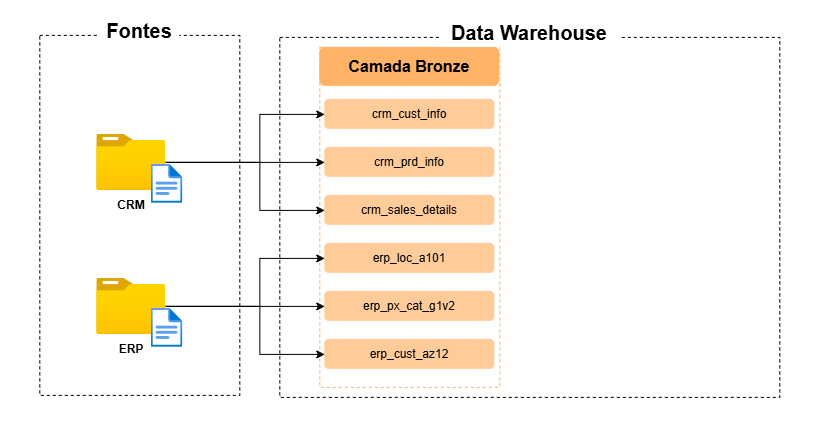

The diagram above was exported from draw.io. Its source (the exported page's mxGraphModel, read from the mxfile embedded in the PNG):
<mxGraphModel dx="911" dy="607" grid="1" gridSize="10" guides="1" tooltips="1" connect="1" arrows="1" fold="1" page="0" pageScale="1" pageWidth="850" pageHeight="1100" math="0" shadow="0">
  <root>
    <mxCell id="0" />
    <mxCell id="1" parent="0" />
    <mxCell id="CnhppVri-VHwu6SFlivJ-42" parent="1" style="rounded=0;whiteSpace=wrap;html=1;fillColor=none;strokeWidth=0;strokeColor=none;" value="" vertex="1">
      <mxGeometry height="437" width="840" x="280" y="163" as="geometry" />
    </mxCell>
    <mxCell id="CnhppVri-VHwu6SFlivJ-9" parent="1" style="rounded=0;whiteSpace=wrap;html=1;fillColor=none;dashed=1;" value="" vertex="1">
      <mxGeometry height="360" width="500" x="560" y="200" as="geometry" />
    </mxCell>
    <mxCell id="CnhppVri-VHwu6SFlivJ-14" parent="1" style="rounded=0;whiteSpace=wrap;html=1;dashed=1;strokeColor=#FFB366;fillColor=none;" value="" vertex="1">
      <mxGeometry height="340" width="180" x="600" y="210" as="geometry" />
    </mxCell>
    <mxCell id="CnhppVri-VHwu6SFlivJ-1" parent="1" style="rounded=0;whiteSpace=wrap;html=1;fillColor=none;dashed=1;" value="" vertex="1">
      <mxGeometry height="360" width="200" x="320" y="198" as="geometry" />
    </mxCell>
    <mxCell id="CnhppVri-VHwu6SFlivJ-2" parent="1" style="text;html=1;whiteSpace=wrap;strokeColor=none;fillColor=default;align=center;verticalAlign=middle;rounded=0;" value="&lt;b&gt;&lt;font style=&quot;font-size: 20px;&quot;&gt;Fontes&lt;/font&gt;&lt;/b&gt;" vertex="1">
      <mxGeometry height="30" width="80" x="380" y="178" as="geometry" />
    </mxCell>
    <mxCell id="CnhppVri-VHwu6SFlivJ-37" edge="1" parent="1" source="CnhppVri-VHwu6SFlivJ-3" style="edgeStyle=orthogonalEdgeStyle;rounded=0;orthogonalLoop=1;jettySize=auto;html=1;entryX=0;entryY=0.5;entryDx=0;entryDy=0;" target="CnhppVri-VHwu6SFlivJ-20">
      <mxGeometry relative="1" as="geometry" />
    </mxCell>
    <mxCell id="CnhppVri-VHwu6SFlivJ-38" edge="1" parent="1" source="CnhppVri-VHwu6SFlivJ-3" style="edgeStyle=orthogonalEdgeStyle;rounded=0;orthogonalLoop=1;jettySize=auto;html=1;entryX=0;entryY=0.5;entryDx=0;entryDy=0;" target="CnhppVri-VHwu6SFlivJ-17">
      <mxGeometry relative="1" as="geometry">
        <Array as="points">
          <mxPoint x="540" y="325" />
          <mxPoint x="540" y="277" />
        </Array>
      </mxGeometry>
    </mxCell>
    <mxCell id="CnhppVri-VHwu6SFlivJ-39" edge="1" parent="1" source="CnhppVri-VHwu6SFlivJ-3" style="edgeStyle=orthogonalEdgeStyle;rounded=0;orthogonalLoop=1;jettySize=auto;html=1;entryX=0;entryY=0.5;entryDx=0;entryDy=0;" target="CnhppVri-VHwu6SFlivJ-19">
      <mxGeometry relative="1" as="geometry">
        <Array as="points">
          <mxPoint x="540" y="325" />
          <mxPoint x="540" y="373" />
        </Array>
      </mxGeometry>
    </mxCell>
    <mxCell id="CnhppVri-VHwu6SFlivJ-3" parent="1" style="image;aspect=fixed;html=1;points=[];align=center;fontSize=12;image=img/lib/azure2/general/Folder_Blank.svg;" value="" vertex="1">
      <mxGeometry height="56.00000000000001" width="69" x="376.93" y="297" as="geometry" />
    </mxCell>
    <mxCell id="CnhppVri-VHwu6SFlivJ-4" parent="1" style="image;aspect=fixed;html=1;points=[];align=center;fontSize=12;image=img/lib/azure2/general/File.svg;" value="" vertex="1">
      <mxGeometry height="39" width="31.65" x="431.43" y="327" as="geometry" />
    </mxCell>
    <mxCell id="CnhppVri-VHwu6SFlivJ-5" parent="1" style="text;html=1;whiteSpace=wrap;strokeColor=none;fillColor=none;align=center;verticalAlign=middle;rounded=0;" value="&lt;b&gt;CRM&lt;/b&gt;" vertex="1">
      <mxGeometry height="30" width="60" x="381.43" y="353" as="geometry" />
    </mxCell>
    <mxCell id="CnhppVri-VHwu6SFlivJ-36" edge="1" parent="1" source="CnhppVri-VHwu6SFlivJ-6" style="edgeStyle=orthogonalEdgeStyle;rounded=0;orthogonalLoop=1;jettySize=auto;html=1;entryX=0;entryY=0.5;entryDx=0;entryDy=0;" target="CnhppVri-VHwu6SFlivJ-23">
      <mxGeometry relative="1" as="geometry" />
    </mxCell>
    <mxCell id="CnhppVri-VHwu6SFlivJ-40" edge="1" parent="1" source="CnhppVri-VHwu6SFlivJ-6" style="edgeStyle=orthogonalEdgeStyle;rounded=0;orthogonalLoop=1;jettySize=auto;html=1;entryX=0;entryY=0.5;entryDx=0;entryDy=0;" target="CnhppVri-VHwu6SFlivJ-21">
      <mxGeometry relative="1" as="geometry">
        <Array as="points">
          <mxPoint x="540" y="469" />
          <mxPoint x="540" y="421" />
        </Array>
      </mxGeometry>
    </mxCell>
    <mxCell id="CnhppVri-VHwu6SFlivJ-41" edge="1" parent="1" source="CnhppVri-VHwu6SFlivJ-6" style="edgeStyle=orthogonalEdgeStyle;rounded=0;orthogonalLoop=1;jettySize=auto;html=1;entryX=0;entryY=0.5;entryDx=0;entryDy=0;" target="CnhppVri-VHwu6SFlivJ-22">
      <mxGeometry relative="1" as="geometry">
        <Array as="points">
          <mxPoint x="540" y="469" />
          <mxPoint x="540" y="517" />
        </Array>
      </mxGeometry>
    </mxCell>
    <mxCell id="CnhppVri-VHwu6SFlivJ-6" parent="1" style="image;aspect=fixed;html=1;points=[];align=center;fontSize=12;image=img/lib/azure2/general/Folder_Blank.svg;" value="" vertex="1">
      <mxGeometry height="56.00000000000001" width="69" x="376.93" y="441" as="geometry" />
    </mxCell>
    <mxCell id="CnhppVri-VHwu6SFlivJ-7" parent="1" style="image;aspect=fixed;html=1;points=[];align=center;fontSize=12;image=img/lib/azure2/general/File.svg;" value="" vertex="1">
      <mxGeometry height="39" width="31.65" x="431.43" y="471" as="geometry" />
    </mxCell>
    <mxCell id="CnhppVri-VHwu6SFlivJ-8" parent="1" style="text;html=1;whiteSpace=wrap;strokeColor=none;fillColor=none;align=center;verticalAlign=middle;rounded=0;" value="&lt;b&gt;ERP&lt;/b&gt;" vertex="1">
      <mxGeometry height="30" width="60" x="381.43" y="497" as="geometry" />
    </mxCell>
    <mxCell id="CnhppVri-VHwu6SFlivJ-10" parent="1" style="text;html=1;whiteSpace=wrap;strokeColor=none;fillColor=default;align=center;verticalAlign=middle;rounded=0;" value="&lt;b&gt;&lt;font style=&quot;font-size: 20px;&quot;&gt;Data Warehouse&lt;/font&gt;&lt;/b&gt;" vertex="1">
      <mxGeometry height="30" width="180" x="720" y="180" as="geometry" />
    </mxCell>
    <mxCell id="CnhppVri-VHwu6SFlivJ-11" parent="1" style="rounded=1;whiteSpace=wrap;html=1;fillColor=#FFB366;strokeColor=none;" value="&lt;b&gt;&lt;font style=&quot;font-size: 16px;&quot;&gt;Camada Bronze&lt;/font&gt;&lt;/b&gt;" vertex="1">
      <mxGeometry height="39" width="180" x="600" y="210" as="geometry" />
    </mxCell>
    <mxCell id="CnhppVri-VHwu6SFlivJ-17" parent="1" style="rounded=1;whiteSpace=wrap;html=1;fillColor=#FFCC99;strokeColor=none;" value="crm_cust_info" vertex="1">
      <mxGeometry height="30" width="170" x="605" y="262" as="geometry" />
    </mxCell>
    <mxCell id="CnhppVri-VHwu6SFlivJ-19" parent="1" style="rounded=1;whiteSpace=wrap;html=1;fillColor=#FFCC99;strokeColor=none;" value="crm_sales_details" vertex="1">
      <mxGeometry height="30" width="170" x="605" y="358" as="geometry" />
    </mxCell>
    <mxCell id="CnhppVri-VHwu6SFlivJ-20" parent="1" style="rounded=1;whiteSpace=wrap;html=1;fillColor=#FFCC99;strokeColor=none;" value="crm_prd_info" vertex="1">
      <mxGeometry height="30" width="170" x="605" y="310" as="geometry" />
    </mxCell>
    <mxCell id="CnhppVri-VHwu6SFlivJ-21" parent="1" style="rounded=1;whiteSpace=wrap;html=1;fillColor=#FFCC99;strokeColor=none;" value="erp_loc_a101" vertex="1">
      <mxGeometry height="30" width="170" x="605" y="406" as="geometry" />
    </mxCell>
    <mxCell id="CnhppVri-VHwu6SFlivJ-22" parent="1" style="rounded=1;whiteSpace=wrap;html=1;fillColor=#FFCC99;strokeColor=none;" value="erp_cust_az12" vertex="1">
      <mxGeometry height="30" width="170" x="605" y="502" as="geometry" />
    </mxCell>
    <mxCell id="CnhppVri-VHwu6SFlivJ-23" parent="1" style="rounded=1;whiteSpace=wrap;html=1;fillColor=#FFCC99;strokeColor=none;" value="erp_px_cat_g1v2" vertex="1">
      <mxGeometry height="30" width="170" x="605" y="454" as="geometry" />
    </mxCell>
  </root>
</mxGraphModel>